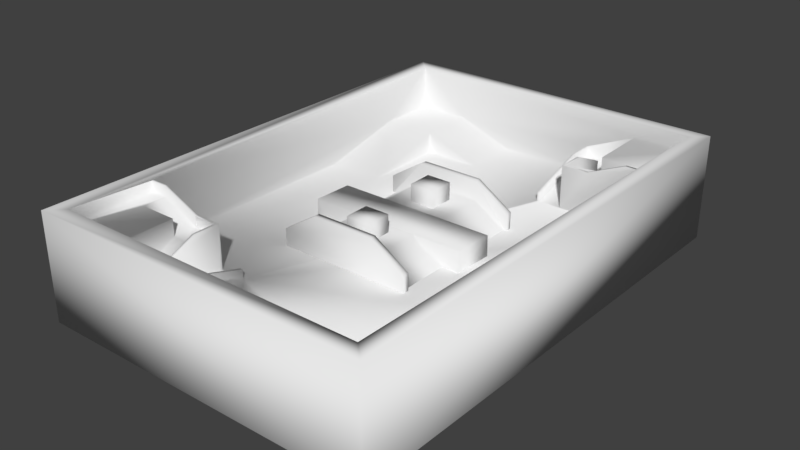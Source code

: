 # Source: Final_map.blend  (saved by Blender 2.79.0; exported with 4.5.12 LTS)
import bpy
from mathutils import Matrix  # noqa: F401  (used for matrix-valued properties, if any)

bpy.ops.wm.read_factory_settings(use_empty=True)
scene = bpy.context.scene
scene.name = 'Scene'

# ---- collections
col_collection_1 = bpy.data.collections.new('Collection 1'); scene.collection.children.link(col_collection_1)
col_collection_1.hide_render = True
col_collection_1.hide_viewport = True
col_collection_2 = bpy.data.collections.new('Collection 2'); scene.collection.children.link(col_collection_2)

# ---- world
world_world = bpy.data.worlds.new('World'); scene.world = world_world
world_world.color = (0.05088, 0.05088, 0.05088)
world_world.use_sun_shadow = False
world_world.sun_shadow_jitter_overblur = 0.0
world_world.cycles.sampling_method = 'MANUAL'

# ---- meshes
me_plane = bpy.data.meshes.new('Plane')
me_plane.from_pydata([(-0.3147, 0.174, 0.4466), (0.3147, 0.174, 0.4466), (-0.3147, -0.174, 0.4466), (0.3147, -0.174, 0.4466), (-0.3147, 0.3694, 0.3552), (0.3147, 0.3694, 0.3552), (-0.3147, -0.3694, 0.3552), (0.3147, -0.3694, 0.3552), (-0.1065, -0.4476, 0.3552), (-0.1065, 0.4476, 0.3552), (0.1065, -0.4476, 0.3552), (0.1065, 0.4476, 0.3552), (-0.1027, -0.4476, 0.4466), (-0.1027, 0.4476, 0.4466), (0.1027, -0.4476, 0.4466), (0.1027, 0.4476, 0.4466), (-0.1065, 0.3694, 0.3552), (-0.1065, -0.3694, 0.3552), (0.1065, 0.3694, 0.3552), (0.1476, 0.06989, 0.5172), (0.1065, -0.3694, 0.3552), (0.1476, -0.06989, 0.5172), (0.2538, 0.06989, 0.5172), (0.1027, -0.174, 0.4466), (0.1027, 0.174, 0.4466), (-0.1027, -0.174, 0.4466), (0.2538, -0.06989, 0.5172), (-0.1027, 0.174, 0.4466), (-0.2538, 0.06989, 0.5172), (-0.2538, -0.06989, 0.5172), (-0.1476, 0.06989, 0.5172), (-0.1476, -0.06989, 0.5172), (-0.2538, -0.06989, 0.4466), (-0.2538, 0.06989, 0.4466), (-0.1476, -0.06989, 0.4466), (-0.1476, 0.06989, 0.4466), (0.1476, 0.06989, 0.4466), (0.2538, -0.06989, 0.4466), (0.1476, -0.06989, 0.4466), (0.2538, 0.06989, 0.4466)], [], [(1, 3, 7, 5), (2, 0, 4, 6), (13, 15, 11, 9), (14, 12, 8, 10), (14, 10, 20, 23), (15, 13, 27, 24), (26, 21, 19, 22), (31, 29, 28, 30), (34, 32, 29, 31), (38, 36, 19, 21), (32, 33, 28, 29), (37, 38, 21, 26), (3, 23, 20, 7), (35, 34, 31, 30), (39, 37, 26, 22), (33, 35, 30, 28), (36, 39, 22, 19), (8, 12, 25, 17), (18, 24, 1, 5), (11, 15, 24, 18), (16, 27, 13, 9), (0, 27, 16, 4), (6, 17, 25, 2), (12, 14, 23, 25), (25, 23, 24, 27), (32, 2, 25, 34), (2, 32, 33, 0), (33, 35, 27, 0), (25, 27, 35, 34), (39, 1, 24, 36), (1, 39, 37, 3), (3, 37, 38, 23), (23, 38, 36, 24)])
me_plane.use_remesh_preserve_volume = False
me_plane.use_remesh_preserve_attributes = False
me_plane.use_mirror_vertex_groups = False
me_plane.update()
me_plane_001 = bpy.data.meshes.new('Plane.001')
me_plane_001.from_pydata([(0.8527, 0.434, -0.371), (0.5619, 0.438, -0.3713), (0.3308, 0.1347, -0.3721), (1.079, 0.1243, -0.3713), (0.5594, 0.1315, -0.3718), (0.8502, 0.1275, -0.3715), (0.7649, 0.347, -0.2894), (0.6481, 0.3486, -0.2895), (0.7636, 0.1934, -0.2896), (0.6468, 0.195, -0.2898), (0.6482, 0.3488, -0.3714), (0.7649, 0.3472, -0.3712), (0.6469, 0.1952, -0.3716), (0.7637, 0.1936, -0.3715), (1.016, 0.4318, -0.3879), (0.8526, 0.4337, -0.2821), (0.3987, 0.4403, -0.3886), (0.2266, 1.042, -0.2327), (0.8526, 0.4337, -0.2821), (0.05309, 1.044, -0.2329), (0.2267, 1.042, -0.3119), (0.2267, 1.042, -0.3119), (0.2267, 1.042, -0.3119), (0.2285, 1.259, -0.3827), (0.3506, 1.257, -0.3825), (0.3506, 1.257, -0.3825), (0.4532, 1.256, -0.3824), (0.4545, 1.416, -0.3821), (0.4532, 1.256, -0.3824), (0.3987, 0.4403, -0.3886), (0.4531, 1.256, -0.3367), (0.4502, 0.8783, -0.425), (0.5618, 0.4378, -0.2824), (0.4683, 1.255, -0.3366), (0.4653, 0.8781, -0.425), (0.3483, 0.8787, -0.2641), (0.3487, 1.04, -0.2642), (0.3505, 1.257, -0.3349), (0.334, 1.04, -0.3118), (0.3358, 1.258, -0.3825), (0.3339, 1.04, -0.2642), (0.3358, 1.257, -0.335), (0.05211, 0.8826, -0.1868), (0.2263, 0.8804, -0.2644), (0.0523, 0.9006, -0.2341), (0.2265, 0.8985, -0.3118), (0.3337, 0.897, -0.3117), (0.3337, 0.8969, -0.2641), (0.05225, 0.9005, -0.1867), (0.2264, 0.8983, -0.2644), (-0.093, 1.514, -0.6569), (1.493, 1.492, -0.6551), (-0.09356, 1.512, -0.1633), (1.493, 1.49, -0.1615), (1.42, 1.397, -0.1618), (-0.02264, 1.417, -0.1634), (0.4654, 0.8782, -0.4668), (0.4502, 0.8784, -0.4668), (0.3477, 0.8798, -0.4669), (-0.02656, 0.8845, -0.4673), (-0.02688, 0.8837, -0.1869), (-0.02674, 0.9016, -0.1868), (-0.02668, 0.9017, -0.2342), (0.3478, 0.897, -0.4669), (0.4504, 0.8956, -0.4668), (0.4695, 1.411, -0.3364), (0.4697, 1.411, -0.4659), (0.4544, 1.411, -0.3821), (0.4544, 1.411, -0.3364), (0.2298, 1.414, -0.3793), (0.2296, 1.414, -0.232), (-0.02256, 1.417, -0.2323), (1.016, 0.4695, -0.3878), (0.8529, 0.4714, -0.282), (0.399, 0.4781, -0.3885), (0.5621, 0.4755, -0.2824), (1.079, 0.1296, -0.4674), (0.9984, 0.1308, -0.4674), (0.4115, 0.1389, -0.4681), (0.331, 0.14, -0.4682), (0.3988, 0.4406, -0.4676), (0.4139, 0.4404, -0.4676), (1.001, 0.4322, -0.4669), (1.016, 0.432, -0.4669), (1.016, 0.4697, -0.4668), (0.3991, 0.4783, -0.4675), (0.5623, -0.4144, -0.3728), (0.8531, -0.4184, -0.3724), (1.084, -0.1151, -0.3717), (0.3362, -0.1047, -0.3725), (0.8556, -0.1119, -0.3719), (0.5648, -0.1079, -0.3722), (0.6499, -0.3278, -0.2907), (0.7667, -0.3294, -0.2905), (0.6512, -0.1742, -0.2904), (0.7679, -0.1758, -0.2903), (0.7668, -0.3292, -0.3724), (0.65, -0.3276, -0.3725), (0.768, -0.1756, -0.3721), (0.6513, -0.174, -0.3722), (0.3991, -0.4121, -0.39), (0.5622, -0.4146, -0.2839), (1.016, -0.4206, -0.3893), (1.188, -1.023, -0.2351), (0.5622, -0.4146, -0.2839), (1.362, -1.025, -0.2349), (1.188, -1.023, -0.3143), (1.188, -1.023, -0.3143), (1.188, -1.023, -0.3143), (1.186, -1.239, -0.3859), (1.064, -1.238, -0.386), (1.064, -1.238, -0.386), (0.9618, -1.236, -0.3861), (0.9605, -1.396, -0.3864), (0.9618, -1.236, -0.3861), (1.016, -0.4206, -0.3893), (0.9618, -1.236, -0.3403), (0.9649, -0.8583, -0.4274), (0.853, -0.4187, -0.2836), (0.9466, -1.236, -0.3404), (0.9498, -0.8581, -0.4274), (1.066, -0.8597, -0.2662), (1.066, -1.021, -0.2669), (1.064, -1.238, -0.3384), (1.081, -1.021, -0.3145), (1.079, -1.238, -0.386), (1.081, -1.021, -0.2669), (1.079, -1.238, -0.3384), (1.362, -0.864, -0.1883), (1.188, -0.8614, -0.2663), (1.362, -0.8818, -0.2357), (1.188, -0.8792, -0.3137), (1.081, -0.8778, -0.3139), (1.081, -0.8779, -0.2663), (1.362, -0.882, -0.1883), (1.188, -0.8793, -0.2664), (1.509, -1.492, -0.6602), (-0.07762, -1.47, -0.662), (1.508, -1.494, -0.1666), (-0.07817, -1.472, -0.1684), (-0.005741, -1.379, -0.1681), (1.437, -1.399, -0.1665), (0.9498, -0.858, -0.4692), (0.9649, -0.8582, -0.4692), (1.068, -0.8596, -0.4691), (1.442, -0.8643, -0.4687), (1.441, -0.8651, -0.1882), (1.441, -0.8831, -0.1882), (1.441, -0.8829, -0.2356), (1.067, -0.8768, -0.4691), (0.9648, -0.8754, -0.4692), (0.9454, -1.391, -0.3406), (0.9455, -1.391, -0.4701), (0.9606, -1.391, -0.3864), (0.9605, -1.392, -0.3406), (1.185, -1.395, -0.383), (1.185, -1.395, -0.2358), (1.437, -1.398, -0.2355), (0.3988, -0.4498, -0.3901), (0.5619, -0.4523, -0.2839), (1.016, -0.4583, -0.3894), (0.8527, -0.4564, -0.2836), (0.3362, -0.1094, -0.4686), (0.4168, -0.1106, -0.4685), (1.004, -0.1187, -0.4679), (1.084, -0.1198, -0.4678), (1.016, -0.4204, -0.4684), (1.001, -0.4202, -0.4684), (0.4144, -0.412, -0.469), (0.3992, -0.4118, -0.4691), (0.3989, -0.4495, -0.4691), (1.016, -0.4581, -0.4684), (0.2431, -1.022, -0.3718), (1.158, 1.035, -0.5691), (1.161, 1.401, -0.5684), (0.5072, -1.385, -0.4706), (0.2402, -1.381, -0.3725), (-0.00551, -1.378, -0.3727), (0.5101, -1.025, -0.47), (-0.008873, -1.019, -0.3721), (0.2432, -1.022, -0.4703), (0.2474, -0.4952, -0.4694), (-0.01369, -0.4916, -0.4697), (1.429, 0.4632, -0.4651), (1.421, 1.398, -0.4624), (1.154, 0.4815, -0.4667), (1.158, 1.034, -0.4657), (0.878, 1.038, -0.466), (1.429, 0.4648, -0.4664), (0.8736, 1.404, -0.4639), (0.8743, 1.406, -0.4654), (1.424, 1.031, -0.5688), (1.427, 1.398, -0.5681)], [(21, 20), (19, 21), (17, 21), (21, 22), (23, 24), (23, 26), (25, 24), (27, 26), (26, 25), (20, 45), (20, 38), (29, 16), (18, 15), (107, 106), (105, 107), (103, 107), (107, 108), (109, 110), (109, 112), (111, 110), (113, 112), (112, 111), (106, 131), (106, 124), (115, 102), (104, 101)], [(9, 8, 6, 7), (12, 9, 7, 10), (10, 7, 6, 11), (13, 8, 9, 12), (11, 6, 8, 13), (0, 5, 77, 82), (34, 56, 66, 65, 33), (33, 65, 68, 30), (34, 33, 30, 31), (28, 30, 68, 67), (31, 57, 56, 34), (25, 37, 36, 35, 58, 63), (42, 60, 59, 58, 35, 43), (43, 49, 48, 42), (47, 49, 43, 35), (40, 47, 35, 36), (37, 41, 40, 36), (25, 39, 41, 37), (17, 19, 22), (44, 45, 22, 19), (45, 46, 38, 22), (23, 22, 38, 39), (45, 44, 48, 49), (39, 38, 40, 41), (47, 40, 38, 46), (51, 50, 52, 53), (61, 60, 42, 48), (67, 69, 23, 28), (64, 57, 31, 30, 28), (69, 70, 17, 22, 23), (63, 64, 28, 25), (71, 70, 69, 67, 68, 65, 66, 190, 189, 184, 54, 55), (70, 71, 62, 44, 19, 17), (62, 61, 48, 44), (32, 1, 0, 18), (72, 84, 85, 74, 75, 73), (32, 75, 74, 29), (73, 75, 32, 18), (14, 72, 73, 18), (14, 18, 0, 82, 83), (74, 85, 80, 29), (1, 32, 29, 80, 81), (76, 77, 5, 3), (78, 79, 2, 4), (81, 78, 4, 1), (83, 84, 72, 14), (95, 94, 92, 93), (98, 95, 93, 96), (96, 93, 92, 97), (99, 94, 95, 98), (97, 92, 94, 99), (86, 91, 163, 168), (120, 142, 152, 151, 119), (119, 151, 154, 116), (120, 119, 116, 117), (114, 116, 154, 153), (117, 143, 142, 120), (111, 123, 122, 121, 144, 149), (128, 146, 145, 144, 121, 129), (129, 135, 134, 128), (133, 135, 129, 121), (126, 133, 121, 122), (123, 127, 126, 122), (111, 125, 127, 123), (103, 105, 108), (130, 131, 108, 105), (131, 132, 124, 108), (109, 108, 124, 125), (131, 130, 134, 135), (125, 124, 126, 127), (133, 126, 124, 132), (137, 136, 138, 139), (147, 146, 128, 134), (153, 155, 109, 114), (150, 143, 117, 116, 114), (155, 156, 103, 108, 109), (149, 150, 114, 111), (157, 156, 155, 153, 154, 151, 152, 175, 176, 177, 140, 141), (156, 157, 148, 130, 105, 103), (148, 147, 134, 130), (118, 87, 86, 104), (158, 170, 171, 160, 161, 159), (118, 161, 160, 115), (159, 161, 118, 104), (100, 158, 159, 104), (100, 104, 86, 168, 169), (160, 171, 166, 115), (87, 118, 115, 166, 167), (162, 163, 91, 89), (164, 165, 88, 90), (167, 164, 90, 87), (169, 170, 158, 100), (50, 51, 136, 137), (51, 53, 138, 136), (52, 50, 137, 139), (76, 3, 88, 165), (3, 2, 89, 88), (2, 79, 162, 89), (141, 138, 53, 54), (138, 141, 140, 139), (55, 52, 139, 140), (52, 55, 54, 53), (149, 144, 143, 150), (63, 58, 57, 64), (57, 58, 59, 182, 181, 180, 178, 175, 152, 142, 143, 144, 145, 188, 185, 186, 187, 190, 66, 56), (54, 184, 183, 188, 145, 146, 147, 148, 157, 141), (60, 61, 62, 71, 55, 140, 177, 179, 182, 59), (1, 4, 5, 0), (87, 90, 91, 86), (172, 176, 175, 178), (180, 181, 172), (179, 172, 181, 182), (176, 172, 179, 177), (178, 180, 172), (187, 186, 173), (186, 185, 173), (174, 192, 184, 190), (184, 192, 191, 183), (174, 173, 191, 192), (173, 174, 189, 187), (173, 185, 183, 191), (133, 132, 131, 135), (47, 46, 45, 49)])
_uv = me_plane_001.uv_layers.new(name='UVMap')
_uv.uv.foreach_set('vector', [0.07468, 0.8, 0.1116, 0.7998, 0.1116, 0.8483, 0.07468, 0.8486, 0.4478, 0.6972, 0.4737, 0.6972, 0.4737, 0.7457, 0.4478, 0.7458, 0.4991, 0.634, 0.5249, 0.634, 0.5249, 0.671, 0.4991, 0.6709, 0.4141, 0.6692, 0.3882, 0.6692, 0.3882, 0.6323, 0.4141, 0.6323, 0.5008, 0.6976, 0.5267, 0.6976, 0.5267, 0.7462, 0.5008, 0.7462, 0.2435, 0.2855, 0.3014, 0.2861, 0.3007, 0.2493, 0.2438, 0.2487, 0.6946, 0.1059, 0.7034, 0.1059, 0.7034, 0.2174, 0.6763, 0.2173, 0.6763, 0.1849, 0.2719, 0.8127, 0.3012, 0.813, 0.3012, 0.8093, 0.2719, 0.809, 0.2006, 0.812, 0.2719, 0.8127, 0.2719, 0.809, 0.2007, 0.8082, 0.8404, 0.2622, 0.8302, 0.2606, 0.8358, 0.2261, 0.846, 0.2278, 0.5655, 0.04664, 0.5655, 0.05603, 0.5621, 0.05603, 0.5621, 0.04664, 0.397, 0.02853, 0.407, 0.0285, 0.422, 0.07382, 0.4222, 0.1075, 0.3798, 0.1075, 0.3798, 0.1039, 0.9919, 0.3214, 0.9919, 0.338, 0.9332, 0.338, 0.9332, 0.2597, 0.9756, 0.2595, 0.9756, 0.285, 0.223, 0.8542, 0.2229, 0.8576, 0.2662, 0.858, 0.2662, 0.8546, 0.1963, 0.8573, 0.2229, 0.8576, 0.223, 0.8542, 0.1927, 0.8539, 0.1962, 0.8844, 0.1963, 0.8573, 0.1927, 0.8539, 0.1926, 0.8844, 0.1921, 0.9254, 0.1958, 0.9254, 0.1962, 0.8844, 0.1926, 0.8844, 0.5258, 0.05758, 0.5224, 0.05758, 0.5224, 0.04688, 0.5258, 0.04688, 0.5076, 0.8088, 0.5226, 0.7758, 0.5226, 0.8157, 0.6271, 0.2045, 0.6275, 0.1612, 0.6004, 0.1611, 0.6, 0.2043, 0.6275, 0.1612, 0.6278, 0.1346, 0.6007, 0.1345, 0.6004, 0.1611, 0.5594, 0.1607, 0.6004, 0.1611, 0.6007, 0.1345, 0.5597, 0.134, 0.7826, 0.3246, 0.789, 0.2822, 0.7993, 0.2794, 0.7928, 0.3218, 0.704, 0.2615, 0.6978, 0.3124, 0.6873, 0.3145, 0.6935, 0.2635, 0.6935, 0.3462, 0.6873, 0.3145, 0.6978, 0.3124, 0.704, 0.3441, 0.921, 0.09569, 0.9595, 0.09569, 0.9595, 0.1077, 0.921, 0.1077, 0.2858, 0.8582, 0.2858, 0.8548, 0.2662, 0.8546, 0.2662, 0.858, 0.5307, 0.1046, 0.5301, 0.1604, 0.5594, 0.1607, 0.56, 0.1049, 0.846, 0.3452, 0.8453, 0.349, 0.8361, 0.3475, 0.8302, 0.2606, 0.8404, 0.2622, 0.7234, 0.3739, 0.7542, 0.374, 0.7542, 0.4518, 0.7376, 0.4518, 0.7227, 0.4064, 0.6278, 0.1311, 0.628, 0.1056, 0.56, 0.1049, 0.5597, 0.1304, 0.8616, 0.6973, 0.8616, 0.7448, 0.8894, 0.7448, 0.89, 0.7871, 0.8813, 0.7871, 0.8813, 0.79, 0.9057, 0.79, 0.9057, 0.8662, 0.9053, 0.8662, 0.9053, 0.9691, 0.8487, 0.9691, 0.8487, 0.6973, 0.5302, 0.1604, 0.5295, 0.2231, 0.6269, 0.2241, 0.6271, 0.2045, 0.6, 0.2043, 0.6005, 0.1612, 0.7843, 0.2651, 0.7946, 0.2623, 0.7993, 0.2794, 0.789, 0.2822, 0.05839, 0.657, 0.0794, 0.657, 0.0794, 0.7257, 0.05839, 0.7257, 0.1503, 0.7612, 0.132, 0.7612, 0.132, 0.6188, 0.1503, 0.6188, 0.1747, 0.6564, 0.1747, 0.7235, 0.4905, 0.8492, 0.4904, 0.8563, 0.5309, 0.8568, 0.531, 0.8496, 0.4182, 0.8555, 0.4904, 0.8563, 0.4905, 0.8492, 0.4183, 0.8484, 0.3777, 0.848, 0.3776, 0.8551, 0.4182, 0.8555, 0.4183, 0.8484, 0.08344, 0.7643, 0.05839, 0.7257, 0.0794, 0.7257, 0.1021, 0.7607, 0.1021, 0.7643, 0.971, 0.7963, 0.9359, 0.7963, 0.936, 0.7796, 0.971, 0.7796, 0.0794, 0.657, 0.05839, 0.657, 0.08344, 0.6184, 0.1021, 0.6184, 0.1021, 0.622, 0.01145, 0.1076, 0.01145, 0.08612, 0.03706, 0.04674, 0.03706, 0.1076, 0.1543, 0.06911, 0.1543, 0.05017, 0.1769, 0.05018, 0.1769, 0.1039, 0.2423, 0.3945, 0.2992, 0.3951, 0.3006, 0.3583, 0.2427, 0.3577, 0.8387, 0.1257, 0.8387, 0.109, 0.8738, 0.109, 0.8738, 0.1257, 0.07516, 0.8803, 0.1121, 0.8801, 0.1121, 0.9286, 0.07516, 0.9289, 0.3386, 0.6932, 0.3645, 0.6933, 0.3645, 0.7418, 0.3386, 0.7418, 0.3599, 0.6704, 0.334, 0.6704, 0.334, 0.6334, 0.3599, 0.6334, 0.4684, 0.6704, 0.4426, 0.6704, 0.4426, 0.6334, 0.4684, 0.6334, 0.4205, 0.7432, 0.3946, 0.7433, 0.3946, 0.6947, 0.4205, 0.6947, 0.4036, 0.3576, 0.3458, 0.357, 0.3463, 0.3937, 0.4032, 0.3943, 0.7653, 0.1059, 0.774, 0.1059, 0.774, 0.2173, 0.7469, 0.2174, 0.7469, 0.1849, 0.157, 0.8478, 0.1573, 0.8184, 0.1536, 0.8184, 0.1533, 0.8477, 0.1562, 0.9191, 0.157, 0.8478, 0.1533, 0.8477, 0.1525, 0.9191, 0.8784, 0.2645, 0.8683, 0.2628, 0.8738, 0.2284, 0.884, 0.23, 0.4741, 0.05882, 0.4741, 0.04943, 0.4775, 0.04943, 0.4775, 0.05882, 0.3191, 0.02833, 0.329, 0.0283, 0.344, 0.07362, 0.3441, 0.1073, 0.3017, 0.1073, 0.3017, 0.1037, 0.9271, 0.3983, 0.9271, 0.3818, 0.9858, 0.3818, 0.9858, 0.46, 0.9434, 0.4602, 0.9434, 0.4347, 0.3122, 0.9068, 0.3122, 0.9034, 0.269, 0.9029, 0.2689, 0.9063, 0.3388, 0.9036, 0.3122, 0.9034, 0.3122, 0.9068, 0.3425, 0.9071, 0.3389, 0.8766, 0.3388, 0.9036, 0.3425, 0.9071, 0.3426, 0.8766, 0.343, 0.8357, 0.3393, 0.8356, 0.3389, 0.8766, 0.3426, 0.8766, 0.6102, 0.05558, 0.6069, 0.05558, 0.6069, 0.04488, 0.6102, 0.04488, 0.4536, 0.8044, 0.4687, 0.7713, 0.4687, 0.8112, 0.02675, 0.4333, 0.02625, 0.4765, 0.05333, 0.4766, 0.05383, 0.4335, 0.02625, 0.4765, 0.02599, 0.5032, 0.05306, 0.5032, 0.05333, 0.4766, 0.09424, 0.477, 0.05333, 0.4766, 0.05306, 0.5032, 0.09397, 0.5036, 0.7318, 0.3252, 0.7382, 0.2828, 0.7485, 0.28, 0.7421, 0.3224, 0.6593, 0.2612, 0.6531, 0.3122, 0.6426, 0.3142, 0.6488, 0.2633, 0.6488, 0.3459, 0.6426, 0.3142, 0.6531, 0.3122, 0.6593, 0.3438, 0.9592, 0.1245, 0.9207, 0.1245, 0.9207, 0.1126, 0.9592, 0.1126, 0.2494, 0.9027, 0.2493, 0.906, 0.2689, 0.9063, 0.269, 0.9029, 0.123, 0.5331, 0.1236, 0.4773, 0.09424, 0.477, 0.09365, 0.5328, 0.884, 0.3476, 0.8834, 0.3514, 0.8741, 0.3499, 0.8683, 0.2628, 0.8784, 0.2645, 0.6221, 0.3859, 0.6529, 0.3858, 0.6529, 0.4637, 0.6364, 0.4637, 0.6215, 0.4183, 0.02581, 0.5066, 0.02554, 0.532, 0.09365, 0.5328, 0.09392, 0.5073, 0.8637, 0.3934, 0.8637, 0.4409, 0.8914, 0.4409, 0.892, 0.4832, 0.8834, 0.4832, 0.8834, 0.4861, 0.9078, 0.4861, 0.9078, 0.5687, 0.8892, 0.6189, 0.8892, 0.6652, 0.8507, 0.6652, 0.8507, 0.3934, 0.1236, 0.4773, 0.1243, 0.4147, 0.02696, 0.4137, 0.02675, 0.4333, 0.05383, 0.4335, 0.05337, 0.4766, 0.7335, 0.2657, 0.7438, 0.2628, 0.7485, 0.28, 0.7382, 0.2828, 0.2991, 0.723, 0.2781, 0.723, 0.2781, 0.6542, 0.2991, 0.6542, 0.2167, 0.7594, 0.1985, 0.7594, 0.1985, 0.617, 0.2167, 0.617, 0.2412, 0.6547, 0.2412, 0.7218, 0.4181, 0.9083, 0.4182, 0.9011, 0.3777, 0.9008, 0.3776, 0.9079, 0.4904, 0.9019, 0.4182, 0.9011, 0.4181, 0.9083, 0.4904, 0.909, 0.5309, 0.9095, 0.531, 0.9024, 0.4904, 0.9019, 0.4904, 0.909, 0.2741, 0.6157, 0.2991, 0.6542, 0.2781, 0.6542, 0.2554, 0.6192, 0.2554, 0.6157, 0.8348, 0.167, 0.8698, 0.167, 0.8699, 0.1837, 0.8348, 0.1837, 0.2781, 0.723, 0.2991, 0.723, 0.2741, 0.7615, 0.2554, 0.7615, 0.2554, 0.758, 0.2538, 0.05183, 0.2538, 0.07076, 0.2312, 0.1055, 0.2312, 0.05182, 0.1172, 0.08571, 0.1172, 0.1071, 0.0916, 0.1071, 0.0916, 0.04631, 0.4047, 0.2486, 0.3478, 0.248, 0.3465, 0.2848, 0.4044, 0.2854, 0.9386, 0.8569, 0.9386, 0.8402, 0.9737, 0.8402, 0.9737, 0.8569, 0.9926, 0.1629, 0.9918, 0.2013, 0.9194, 0.2013, 0.9202, 0.1629, 0.993, 0.146, 0.993, 0.158, 0.9206, 0.158, 0.9206, 0.146, 0.9927, 0.1285, 0.9927, 0.1405, 0.9203, 0.1405, 0.9203, 0.1285, 0.07873, 0.1093, 0.05315, 0.1079, 0.05315, 0.04418, 0.07873, 0.04287, 0.302, 0.2294, 0.3, 0.4151, 0.3452, 0.4138, 0.3471, 0.228, 0.2139, 0.1078, 0.1913, 0.109, 0.1913, 0.05033, 0.2139, 0.05148, 0.5643, 0.5848, 0.5823, 0.5672, 0.01879, 0.571, 0.03641, 0.589, 0.5823, 0.5672, 0.5643, 0.5848, 0.5605, 0.9432, 0.5781, 0.9612, 0.03264, 0.9474, 0.01465, 0.965, 0.5781, 0.9612, 0.5605, 0.9432, 0.01465, 0.965, 0.03264, 0.9474, 0.03641, 0.589, 0.01879, 0.571, 0.4021, 0.8055, 0.4053, 0.8055, 0.4056, 0.7801, 0.4023, 0.78, 0.3566, 0.7761, 0.3533, 0.7761, 0.3531, 0.8015, 0.3563, 0.8016, 0.1596, 0.3854, 0.1594, 0.4109, 0.1585, 0.5038, 0.4182, 0.5006, 0.4189, 0.4358, 0.5183, 0.4368, 0.519, 0.3706, 0.5868, 0.3713, 0.588, 0.2625, 0.4874, 0.2614, 0.4874, 0.2576, 0.4877, 0.2322, 0.4886, 0.1393, 0.2377, 0.1424, 0.2345, 0.2108, 0.1302, 0.2097, 0.1294, 0.2792, 0.06012, 0.2801, 0.05907, 0.3806, 0.1597, 0.3817, 0.6998, 0.9592, 0.6432, 0.9593, 0.6432, 0.7835, 0.6427, 0.7835, 0.6427, 0.5331, 0.6955, 0.5331, 0.6955, 0.5297, 0.6866, 0.5297, 0.6868, 0.4326, 0.6998, 0.4326, 0.7898, 0.5372, 0.7898, 0.5338, 0.7809, 0.5338, 0.7811, 0.4367, 0.7941, 0.4367, 0.7941, 0.9633, 0.7556, 0.9633, 0.7556, 0.8956, 0.737, 0.7963, 0.737, 0.5371, 0.2427, 0.3577, 0.3006, 0.3583, 0.3014, 0.2861, 0.2435, 0.2855, 0.4044, 0.2854, 0.3465, 0.2848, 0.3458, 0.357, 0.4036, 0.3576, 0.5184, 0.4369, 0.5862, 0.4376, 0.5868, 0.3713, 0.519, 0.3706, 0.9385, 0.6381, 0.9641, 0.4994, 0.9641, 0.6412, 0.5177, 0.4994, 0.5184, 0.4369, 0.4189, 0.4358, 0.4182, 0.5006, 0.5862, 0.4376, 0.5184, 0.4369, 0.5177, 0.4994, 0.5855, 0.4986, 0.7472, 0.06274, 0.6765, 0.06274, 0.6765, 0.0367, 0.9643, 0.6631, 0.9643, 0.7373, 0.9369, 0.7373, 0.7741, 0.0367, 0.918, 0.06357, 0.7691, 0.06357, 0.9262, 0.9188, 0.9264, 0.9689, 0.9065, 0.9678, 0.9065, 0.8649, 0.6432, 0.9593, 0.6232, 0.9592, 0.6233, 0.8901, 0.6432, 0.7835, 0.06089, 0.2089, 0.1301, 0.2096, 0.1308, 0.1436, 0.06157, 0.1429, 0.1301, 0.2096, 0.06089, 0.2089, 0.06038, 0.2803, 0.1294, 0.2792, 0.1301, 0.2096, 0.2345, 0.2108, 0.238, 0.1425, 0.1308, 0.1436, 0.7485, 0.3456, 0.7382, 0.3484, 0.7318, 0.3252, 0.7421, 0.3224, 0.7993, 0.345, 0.789, 0.3478, 0.7826, 0.3246, 0.7928, 0.3218])
me_plane_001.use_remesh_preserve_volume = False
me_plane_001.use_remesh_preserve_attributes = False
me_plane_001.use_mirror_vertex_groups = False
me_plane_001.update()
me_plane_001.normals_split_custom_set([tuple(v) for v in zip(*[iter([-0.5851, -0.5727, 0.5741, 0.5701, -0.5843, 0.5776, 0.5833, 0.5703, 0.5784, -0.5709, 0.5818, 0.5793, -0.7148, -0.6994, -0.002858, -0.5851, -0.5727, 0.5741, -0.5708, 0.5818, 0.5794, -0.6994, 0.7148, 0.00127, -0.6993, 0.7148, 0.001358, -0.5708, 0.5818, 0.5793, 0.5833, 0.5703, 0.5784, 0.7148, 0.6993, 0.002614, 0.6993, -0.7148, -0.001291, 0.57, -0.5843, 0.5777, -0.585, -0.5728, 0.5741, -0.7148, -0.6993, -0.002649, 0.7148, 0.6994, 0.002925, 0.5833, 0.5703, 0.5784, 0.5701, -0.5842, 0.5777, 0.6994, -0.7148, -0.001304, 0.186, -0.7255, 0.6626, 0.2518, 0.4485, 0.8576, 0.3849, 0.6855, 0.6179, 0.3753, -0.7127, 0.5927, 0.5297, -0.6667, 0.5243, 0.5701, -0.5843, 0.5776, 0.5701, -0.5843, 0.5776, 0.5701, -0.5843, 0.5776, 0.4472, -0.1068, 0.888, 0.4473, -0.1068, 0.888, 0.5701, -0.5843, 0.5776, -0.5851, -0.5728, 0.5741, -0.7111, -0.07578, 0.699, 0.5297, -0.6668, 0.5243, 0.4473, -0.1069, 0.888, -0.711, -0.07578, 0.6991, -0.5469, -0.6554, 0.5209, -0.7097, -0.07945, 0.7, -0.7111, -0.07577, 0.699, -0.5851, -0.5728, 0.5741, -0.5806, -0.578, 0.5735, -0.547, -0.6554, 0.5209, -0.4146, -0.4061, 0.8144, 0.57, -0.5843, 0.5776, 0.5297, -0.6668, 0.5242, 0.6331, 0.4776, 0.6092, 0.5352, 0.6817, 0.4988, 0.4532, 0.1374, 0.8808, 0.4026, -0.4126, 0.8171, 0.4029, -0.4132, 0.8167, 0.4475, -0.1062, 0.888, 0.1791, -0.4588, 0.8703, 0.5766, -0.5812, 0.5742, 0.5767, -0.5812, 0.5742, 0.4029, -0.4132, 0.8167, 0.4026, -0.4125, 0.8172, 0.1782, -0.459, 0.8704, 0.1782, -0.459, 0.8704, 0.1902, 0.4517, 0.8717, 0.1549, 0.7116, 0.6853, 0.179, -0.4588, 0.8703, -0.4486, 0.003945, 0.8937, 0.1901, 0.4517, 0.8717, 0.1782, -0.459, 0.8704, 0.4026, -0.4125, 0.8171, -0.7109, 0.1141, 0.6939, -0.4486, 0.0002523, 0.8937, 0.4026, -0.4126, 0.8171, 0.4532, 0.1374, 0.8807, 0.5351, 0.6818, 0.4988, -0.515, 0.6946, 0.5022, -0.7109, 0.1141, 0.6939, 0.4532, 0.1374, 0.8807, 0.6331, 0.4776, 0.6092, -0.5154, 0.6945, 0.5021, -0.515, 0.6946, 0.5022, 0.5352, 0.6818, 0.4988, 0.5692, -0.5849, 0.5779, 0.1796, -0.4592, 0.87, 0.4291, -0.2153, 0.8772, 0.1555, 0.7117, 0.685, 0.1926, 0.4528, 0.8706, 0.429, -0.2153, 0.8773, 0.1795, -0.4591, 0.87, 0.1926, 0.4528, 0.8706, -0.7079, 0.001984, 0.7064, -0.7112, 0.1142, 0.6937, 0.429, -0.2153, 0.8773, 0.4552, 0.1309, 0.8807, 0.429, -0.2153, 0.8773, -0.7112, 0.1142, 0.6937, -0.5153, 0.6945, 0.5021, 0.1926, 0.4528, 0.8706, 0.1555, 0.7117, 0.6851, 0.1548, 0.7117, 0.6852, 0.1902, 0.4517, 0.8717, -0.5154, 0.6945, 0.5021, -0.7112, 0.1141, 0.6937, -0.7109, 0.1142, 0.6939, -0.515, 0.6946, 0.5022, -0.4486, 0.0001708, 0.8937, -0.7109, 0.1141, 0.6939, -0.7112, 0.1141, 0.6937, -0.7079, -0.0007607, 0.7064, 0.5826, 0.5778, -0.5716, -0.5726, 0.5792, -0.5802, -0.4047, 0.4058, 0.8195, 0.4115, 0.4074, 0.8152, 0.5831, 0.5797, 0.5691, 0.5767, -0.5812, 0.5742, 0.179, -0.4588, 0.8703, 0.1548, 0.7117, 0.6852, -0.5806, -0.578, 0.5735, 0.5708, -0.5868, 0.5744, 0.4552, 0.1309, 0.8807, -0.7097, -0.07947, 0.7, -0.4518, -0.09956, 0.8865, -0.4146, -0.4061, 0.8144, -0.547, -0.6553, 0.5209, -0.7111, -0.07581, 0.699, -0.7097, -0.07945, 0.7, 0.5707, -0.5868, 0.5744, 0.5692, -0.5849, 0.5779, 0.5692, -0.5849, 0.5778, 0.429, -0.2154, 0.8773, 0.4552, 0.1309, 0.8807, 0.4475, -0.1062, 0.8879, -0.4518, -0.09963, 0.8865, -0.7097, -0.07946, 0.7, 0.6331, 0.4776, 0.6092, 0.5753, -0.5814, 0.5754, 0.5693, -0.5841, 0.5786, 0.5706, -0.5865, 0.5749, -0.5804, -0.5777, 0.5739, -0.5852, -0.5719, 0.5749, 0.5701, -0.5834, 0.5784, 0.5699, -0.5839, 0.5781, -0.1753, -0.9324, 0.316, 0.1749, -0.5797, 0.7958, -0.709, -0.7051, -0.01347, -0.4155, -0.4125, 0.8107, 0.4056, -0.4089, 0.8175, 0.5692, -0.5849, 0.5778, 0.5754, -0.5817, 0.5749, 0.5826, 0.5798, 0.5696, 0.1555, 0.7117, 0.685, 0.1795, -0.4591, 0.87, 0.5692, -0.5849, 0.5778, 0.5826, 0.5798, 0.5696, 0.5831, 0.5797, 0.5691, 0.1548, 0.7117, 0.6852, 0.1556, 0.7117, 0.6851, -0.2072, -0.7211, 0.6611, -0.2072, -0.7211, 0.6611, 0.1861, -0.7255, 0.6626, 0.186, -0.7255, 0.6626, 0.7682, 0.4865, 0.4161, 0.7148, 0.6993, 0.002919, -0.6993, 0.7148, 0.001359, -0.7589, 0.5009, 0.4163, -0.2463, 0.463, 0.8515, 0.2569, 0.4583, 0.8509, -0.2072, -0.7212, 0.6611, -0.2463, 0.463, 0.8515, -0.7589, 0.5008, 0.4162, -0.7696, -0.4881, 0.4116, 0.2569, 0.4583, 0.8509, -0.2464, 0.463, 0.8514, -0.2072, -0.7211, 0.6611, 0.1861, -0.7255, 0.6626, 0.7583, -0.5025, 0.4152, 0.7683, 0.4865, 0.4161, 0.2569, 0.4583, 0.8508, 0.186, -0.7255, 0.6626, 0.7583, -0.5025, 0.4152, 0.186, -0.7255, 0.6626, 0.1861, -0.7255, 0.6626, 0.3754, -0.7126, 0.5927, 0.6993, -0.7148, -0.001292, -0.7589, 0.5009, 0.4162, -0.6994, 0.7148, 0.00127, -0.7148, -0.6994, -0.002858, -0.7696, -0.4881, 0.4117, -0.2072, -0.7211, 0.6611, -0.2072, -0.7211, 0.6611, -0.7696, -0.4881, 0.4117, -0.7148, -0.6993, -0.002851, -0.395, -0.7042, 0.5899, 0.7043, 0.7088, 0.03929, 0.3849, 0.6855, 0.618, 0.2517, 0.4485, 0.8576, 0.5679, 0.5712, 0.5926, -0.3683, 0.6937, 0.619, -0.71, 0.7032, 0.03897, -0.5665, 0.5595, 0.605, -0.2415, 0.453, 0.8582, -0.3918, -0.7043, 0.5921, -0.3683, 0.6937, 0.619, -0.2415, 0.453, 0.8582, -0.2072, -0.7212, 0.6611, 0.6994, -0.7148, -0.001305, 0.7148, 0.6993, 0.002926, 0.7683, 0.4864, 0.4161, 0.7583, -0.5025, 0.4152, 0.5833, 0.5703, 0.5784, -0.5709, 0.5818, 0.5793, -0.5851, -0.5727, 0.5741, 0.5701, -0.5843, 0.5776, 0.7148, 0.6994, 0.002925, 0.5833, 0.5703, 0.5784, 0.5701, -0.5842, 0.5777, 0.6994, -0.7148, -0.001305, 0.6993, -0.7148, -0.001291, 0.57, -0.5843, 0.5777, -0.585, -0.5728, 0.5741, -0.7148, -0.6993, -0.002851, -0.6993, 0.7148, 0.001359, -0.5708, 0.5818, 0.5793, 0.5833, 0.5703, 0.5784, 0.7148, 0.6993, 0.00292, -0.7148, -0.6994, -0.002857, -0.5851, -0.5727, 0.5741, -0.5708, 0.5818, 0.5794, -0.6994, 0.7148, 0.001373, -0.1873, 0.7223, 0.6657, -0.2539, -0.4519, 0.8552, -0.3867, -0.6884, 0.6136, -0.3763, 0.7099, 0.5954, -0.5305, 0.6644, 0.5264, -0.5708, 0.5818, 0.5793, -0.5708, 0.5818, 0.5793, -0.5708, 0.5818, 0.5793, -0.4492, 0.1038, 0.8874, -0.4493, 0.1038, 0.8874, -0.5709, 0.5818, 0.5793, 0.5833, 0.5703, 0.5784, 0.7095, 0.07328, 0.7009, -0.5305, 0.6644, 0.5264, -0.4492, 0.1038, 0.8874, 0.7095, 0.07329, 0.7009, 0.5454, 0.6531, 0.5254, 0.7081, 0.07694, 0.7019, 0.7095, 0.07335, 0.7009, 0.5833, 0.5703, 0.5783, 0.5788, 0.5755, 0.5777, 0.5454, 0.6531, 0.5254, 0.4124, 0.403, 0.817, -0.5708, 0.5818, 0.5793, -0.5306, 0.6644, 0.5263, -0.635, -0.4802, 0.6051, -0.5366, -0.684, 0.4942, -0.4552, -0.1405, 0.8792, -0.4041, 0.4094, 0.818, -0.4043, 0.41, 0.8175, -0.4495, 0.1031, 0.8873, -0.1808, 0.4554, 0.8718, -0.5772, 0.5784, 0.5764, -0.5772, 0.5784, 0.5764, -0.4043, 0.41, 0.8175, -0.4041, 0.4094, 0.818, -0.18, 0.4555, 0.8718, -0.1799, 0.4556, 0.8718, -0.1923, -0.4551, 0.8694, -0.1566, -0.7149, 0.6815, -0.1808, 0.4553, 0.8718, 0.4466, -0.007007, 0.8947, -0.1923, -0.4551, 0.8694, -0.1799, 0.4556, 0.8718, -0.4041, 0.4094, 0.818, 0.7094, -0.1166, 0.6951, 0.4466, -0.003318, 0.8947, -0.4041, 0.4094, 0.818, -0.4552, -0.1405, 0.8792, -0.5366, -0.684, 0.4942, 0.5142, -0.6969, 0.4999, 0.7094, -0.1166, 0.6951, -0.4552, -0.1405, 0.8792, -0.635, -0.4802, 0.6051, 0.5145, -0.6967, 0.4998, 0.5141, -0.6969, 0.5, -0.5366, -0.684, 0.4942, -0.57, 0.5824, 0.5795, -0.1814, 0.4557, 0.8715, -0.4307, 0.2121, 0.8772, -0.1573, -0.7149, 0.6813, -0.1947, -0.4562, 0.8683, -0.4307, 0.2121, 0.8772, -0.1814, 0.4557, 0.8715, -0.1947, -0.4562, 0.8683, 0.7063, -0.004406, 0.7079, 0.7097, -0.1166, 0.6948, -0.4307, 0.2121, 0.8772, -0.4572, -0.134, 0.8792, -0.4307, 0.2121, 0.8772, 0.7096, -0.1166, 0.6948, 0.5146, -0.6967, 0.4998, -0.1947, -0.4562, 0.8683, -0.1573, -0.7149, 0.6813, -0.1565, -0.7149, 0.6815, -0.1923, -0.4551, 0.8694, 0.5146, -0.6967, 0.4998, 0.7096, -0.1166, 0.6949, 0.7094, -0.1166, 0.6951, 0.5142, -0.6969, 0.5, 0.4466, -0.003338, 0.8947, 0.7094, -0.1166, 0.6951, 0.7096, -0.1166, 0.6949, 0.7063, -0.003433, 0.7079, -0.5808, -0.5754, -0.5758, 0.5734, -0.5767, -0.5819, 0.4031, -0.409, 0.8187, -0.4137, -0.4106, 0.8126, -0.5846, -0.5818, 0.5654, -0.5772, 0.5784, 0.5764, -0.1808, 0.4553, 0.8718, -0.1566, -0.7149, 0.6815, 0.5788, 0.5755, 0.5777, -0.5716, 0.5843, 0.5761, -0.4572, -0.134, 0.8792, 0.7081, 0.07696, 0.7019, 0.4498, 0.09647, 0.8879, 0.4124, 0.403, 0.817, 0.5454, 0.653, 0.5254, 0.7095, 0.07329, 0.7009, 0.7081, 0.07698, 0.7019, -0.5716, 0.5844, 0.5761, -0.57, 0.5824, 0.5796, -0.57, 0.5824, 0.5795, -0.4307, 0.2122, 0.8772, -0.4572, -0.134, 0.8792, -0.4495, 0.1031, 0.8873, 0.4498, 0.09652, 0.8879, 0.7081, 0.07697, 0.7019, -0.635, -0.4802, 0.6051, -0.576, 0.5789, 0.5772, -0.57, 0.5824, 0.5795, -0.5716, 0.5844, 0.576, 0.5788, 0.5755, 0.5777, 0.5833, 0.5703, 0.5784, -0.5708, 0.5818, 0.5793, -0.5708, 0.5818, 0.5793, 0.1618, 0.4496, 0.8784, 0.1617, 0.4496, 0.8784, 0.5831, 0.5797, 0.5691, 0.4134, 0.4107, 0.8126, -0.4068, 0.4066, 0.818, -0.5701, 0.5824, 0.5795, -0.576, 0.5789, 0.5772, -0.5841, -0.5819, 0.5659, -0.1573, -0.7149, 0.6813, -0.1813, 0.4557, 0.8715, -0.5701, 0.5824, 0.5795, -0.5841, -0.5819, 0.5659, -0.5846, -0.5819, 0.5654, -0.1566, -0.7149, 0.6815, -0.1573, -0.7149, 0.6813, 0.2054, 0.718, 0.665, 0.2055, 0.718, 0.665, -0.1873, 0.7223, 0.6657, -0.1873, 0.7223, 0.6657, -0.7696, -0.4881, 0.4117, -0.7148, -0.6993, -0.002852, 0.6993, -0.7148, -0.001292, 0.7583, -0.5025, 0.4152, 0.2446, -0.4663, 0.8501, -0.259, -0.4617, 0.8484, 0.2055, 0.718, 0.665, 0.2447, -0.4663, 0.8501, 0.7583, -0.5025, 0.4152, 0.7683, 0.4865, 0.4161, -0.2591, -0.4617, 0.8484, 0.2447, -0.4663, 0.8501, 0.2055, 0.718, 0.665, -0.1874, 0.7223, 0.6657, -0.7589, 0.5008, 0.4162, -0.7696, -0.4881, 0.4116, -0.2591, -0.4617, 0.8484, -0.1873, 0.7223, 0.6657, -0.7589, 0.5009, 0.4163, -0.1873, 0.7223, 0.6657, -0.1873, 0.7223, 0.6657, -0.3763, 0.7099, 0.5954, -0.6993, 0.7148, 0.00136, 0.7583, -0.5025, 0.4152, 0.6994, -0.7148, -0.001407, 0.7148, 0.6993, 0.002925, 0.7683, 0.4864, 0.4161, 0.2055, 0.718, 0.665, 0.2055, 0.718, 0.665, 0.7682, 0.4865, 0.4161, 0.7148, 0.6993, 0.002514, 0.3933, 0.7015, 0.5944, -0.7043, -0.7091, 0.03359, -0.3867, -0.6884, 0.6136, -0.2539, -0.4519, 0.8552, -0.5696, -0.5738, 0.5885, 0.3673, -0.6966, 0.6163, 0.7099, -0.7034, 0.03642, 0.5656, -0.5621, 0.6035, 0.2398, -0.4565, 0.8568, 0.3908, 0.7015, 0.596, 0.3673, -0.6966, 0.6164, 0.2398, -0.4565, 0.8568, 0.2055, 0.718, 0.6651, -0.6994, 0.7148, 0.001373, -0.7148, -0.6994, -0.002857, -0.7696, -0.4881, 0.4117, -0.7589, 0.5009, 0.4162, -0.5726, 0.5792, -0.5802, 0.5826, 0.5778, -0.5716, 0.5734, -0.5767, -0.5819, -0.5808, -0.5754, -0.5759, 0.5826, 0.5779, -0.5716, 0.4115, 0.4075, 0.8152, 0.4031, -0.409, 0.8187, 0.5734, -0.5768, -0.5818, -0.4046, 0.4058, 0.8195, -0.5726, 0.5792, -0.5802, -0.5808, -0.5754, -0.5759, -0.4137, -0.4106, 0.8126, 0.7043, 0.7088, 0.03931, 0.5679, 0.5712, 0.5926, 0.5656, -0.5621, 0.6035, 0.7099, -0.7034, 0.03638, 0.5679, 0.5712, 0.5926, -0.5665, 0.5595, 0.605, -0.5697, -0.5738, 0.5884, 0.5656, -0.5621, 0.6034, -0.5665, 0.5595, 0.605, -0.7099, 0.7032, 0.03898, -0.7044, -0.7091, 0.03348, -0.5696, -0.5738, 0.5884, -0.4067, 0.4067, 0.818, 0.4031, -0.409, 0.8187, 0.4115, 0.4074, 0.8153, -0.4154, -0.4137, 0.8101, 0.4032, -0.4089, 0.8187, -0.4068, 0.4067, 0.818, 0.4134, 0.4107, 0.8127, -0.4137, -0.4106, 0.8126, 0.4054, -0.41, 0.817, -0.4046, 0.4059, 0.8195, -0.4137, -0.4106, 0.8126, 0.4134, 0.4107, 0.8127, -0.4047, 0.4058, 0.8195, 0.4054, -0.4101, 0.817, -0.4154, -0.4137, 0.8101, 0.4115, 0.4075, 0.8153, -0.4495, 0.1031, 0.8873, -0.4043, 0.41, 0.8175, 0.4124, 0.403, 0.817, 0.4498, 0.09651, 0.8879, 0.4475, -0.1062, 0.8879, 0.4028, -0.4132, 0.8167, -0.4146, -0.4061, 0.8144, -0.4518, -0.09962, 0.8865, -0.4146, -0.4061, 0.8144, 0.4028, -0.4132, 0.8167, 0.5767, -0.5812, 0.5742, 0.4513, 0.08514, 0.8883, 0.4488, 0.07727, 0.8903, 0.5833, 0.5703, 0.5784, 0.1618, 0.4496, 0.8784, 0.1618, 0.4496, 0.8784, -0.5709, 0.5818, 0.5793, -0.5709, 0.5818, 0.5793, 0.4124, 0.403, 0.817, -0.4043, 0.41, 0.8175, -0.5772, 0.5784, 0.5764, -0.7129, -0.007238, 0.7012, 0.4488, 0.0773, 0.8903, 0.5834, 0.5703, 0.5783, 0.1618, 0.4496, 0.8784, -0.01289, -0.8949, 0.446, 0.5701, -0.5843, 0.5776, 0.5701, -0.5843, 0.5776, -0.4148, -0.4137, 0.8104, -0.7099, -0.7042, -0.0127, -0.8739, -0.04501, 0.4841, -0.7641, -0.5046, 0.4018, -0.577, 0.5784, 0.5767, -0.5767, 0.5785, 0.5768, -0.5842, -0.582, 0.5658, -0.5839, -0.5819, 0.5661, -0.5758, 0.5789, 0.5774, -0.4061, 0.4067, 0.8183, 0.5766, -0.5812, 0.5742, 0.5831, 0.5797, 0.5691, 0.5826, 0.5798, 0.5696, 0.5754, -0.5817, 0.5749, 0.4054, -0.41, 0.817, 0.4134, 0.4107, 0.8127, 0.5831, 0.5797, 0.5692, 0.4513, 0.08521, 0.8883, 0.4513, 0.08516, 0.8883, 0.5766, -0.5812, 0.5742, -0.2072, -0.7211, 0.6611, -0.2415, 0.453, 0.8582, 0.2517, 0.4485, 0.8576, 0.1861, -0.7255, 0.6626, 0.2055, 0.718, 0.665, 0.2398, -0.4564, 0.8568, -0.2539, -0.4519, 0.8552, -0.1873, 0.7223, 0.6657, 0.3961, 0.3404, 0.8528, 0.1618, 0.4496, 0.8784, 0.1618, 0.4496, 0.8784, 0.1618, 0.4496, 0.8784, 0.5833, 0.5703, 0.5784, 0.4488, 0.07736, 0.8903, 0.3961, 0.3404, 0.8528, 0.4513, 0.08512, 0.8883, 0.3961, 0.3403, 0.8528, 0.4488, 0.0773, 0.8903, 0.4513, 0.08516, 0.8883, 0.1618, 0.4496, 0.8784, 0.3961, 0.3403, 0.8528, 0.4513, 0.08517, 0.8883, 0.5831, 0.5797, 0.5691, 0.1618, 0.4496, 0.8784, 0.5833, 0.5703, 0.5783, 0.3961, 0.3404, 0.8528, 0.1618, 0.4496, 0.8784, 0.5833, 0.5703, 0.5784, 0.3961, 0.3403, 0.8528, 0.5833, 0.5703, 0.5784, 0.4488, 0.07725, 0.8903, 0.3961, 0.3404, 0.8528, 0.1493, -0.4553, 0.8777, -0.5854, -0.5804, 0.5661, -0.7097, -0.7045, -0.003457, -0.01281, -0.8949, 0.446, -0.7104, -0.7036, -0.01539, -0.5863, -0.5804, 0.5652, -0.4543, 0.07878, 0.8874, -0.9016, 0.07615, 0.4258, 0.1494, -0.4553, 0.8777, 0.3961, 0.3404, 0.8528, -0.4521, 0.07954, 0.8884, -0.5854, -0.5804, 0.5661, 0.3943, 0.3414, 0.8532, 0.1481, -0.4546, 0.8783, 0.2347, -0.7096, 0.6643, 0.1592, 0.4512, 0.8781, 0.3979, 0.339, 0.8525, 0.4509, 0.07362, 0.8895, -0.8992, 0.08101, 0.43, -0.4505, 0.07866, 0.8893, -0.01125, -0.8937, -0.4486, -0.01802, -0.709, 0.705, -0.8787, -0.4442, -0.1747, 0.445, -0.8752, -0.1899, 0.01226, 0.8963, -0.4432, 0.01642, 0.7048, 0.7092, 0.8782, 0.447, -0.1699, -0.4441, 0.8766, -0.1855])] * 3)])

# ---- objects
ob_plane = bpy.data.objects.new('Plane', me_plane)
ob_plane_001 = bpy.data.objects.new('Plane.001', me_plane_001)

# ---- transforms, parenting, visibility, modifiers, constraints
ob_plane.location = (0.0, 0.0, 2.373)
ob_plane.scale = (6.975, -5.303, 6.975)
ob_plane.lineart.crease_threshold = 0.0
ob_plane_001.location = (-4.551, 0.0, 4.616)
ob_plane_001.scale = (6.975, -5.303, 6.975)
ob_plane_001.lineart.crease_threshold = 0.0

# ---- collection membership
col_collection_1.objects.link(ob_plane)
col_collection_2.objects.link(ob_plane_001)

# ---- scene / render settings (as saved in the file)
scene.frame_start = 1; scene.frame_end = 250; scene.frame_set(64)
scene.render.engine = 'BLENDER_EEVEE_NEXT'
scene.render.resolution_percentage = 50
scene.render.dither_intensity = 0.0
scene.cycles.use_denoising = False
scene.cycles.samples = 128
scene.cycles.sampling_pattern = 'TABULATED_SOBOL'
scene.cycles.use_adaptive_sampling = False
scene.cycles.use_light_tree = False
scene.cycles.blur_glossy = 0.0
scene.cycles.sample_clamp_indirect = 0.0
scene.view_settings.view_transform = 'Standard'
bpy.context.view_layer.update()

# ---- added for rendering (the .blend has no active camera and no usable light): camera, sun
cam_auto = bpy.data.cameras.new('AutoCamera')
cam_auto.lens = 50.0
cam_auto.sensor_width = 36.0
cam_auto.clip_end = 1000.0
ob_auto_camera = bpy.data.objects.new('AutoCamera', cam_auto)
scene.collection.objects.link(ob_auto_camera)
ob_auto_camera.location = (18.6907, -22.0198, 16.3886)
ob_auto_camera.rotation_euler = (1.09748, -7.21219e-08, 0.694738)
scene.camera = ob_auto_camera
light_auto_sun = bpy.data.lights.new('AutoSun', 'SUN')
light_auto_sun.energy = 3.0
light_auto_sun.angle = 0.0523599
ob_auto_sun = bpy.data.objects.new('AutoSun', light_auto_sun)
scene.collection.objects.link(ob_auto_sun)
ob_auto_sun.rotation_euler = (0.872665, 0.174533, 0.523599)
bpy.context.view_layer.update()
